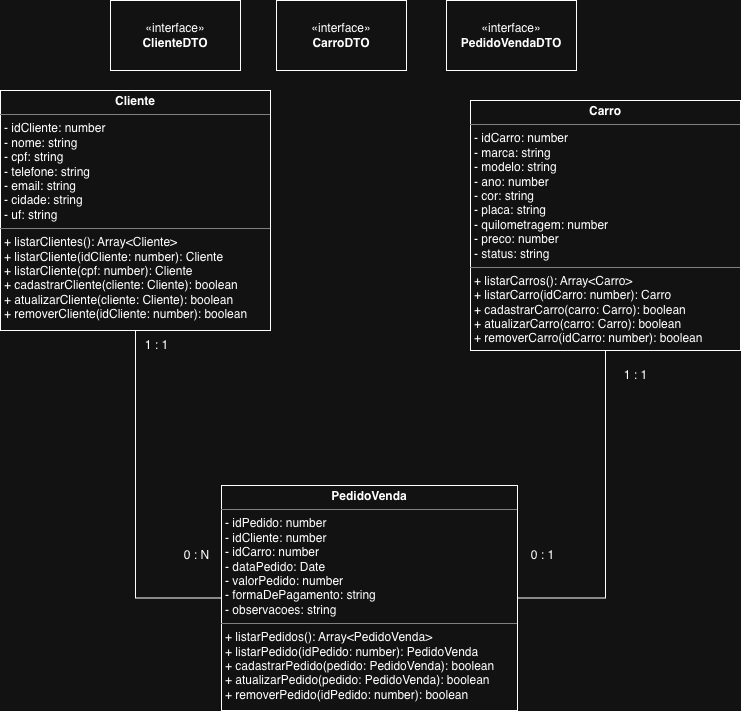

The diagram above was exported from draw.io. Its source (the exported page's mxGraphModel, read from the mxfile embedded in the PNG):
<mxGraphModel dx="1216" dy="818" grid="1" gridSize="10" guides="1" tooltips="1" connect="1" arrows="1" fold="1" page="1" pageScale="1" pageWidth="827" pageHeight="1169" math="0" shadow="0">
  <root>
    <mxCell id="0" />
    <mxCell id="1" parent="0" />
    <mxCell id="EFdtk-uEgJiPXHcUSpEV-1" parent="1" style="verticalAlign=top;align=left;overflow=fill;html=1;whiteSpace=wrap;" value="&lt;p style=&quot;margin:0px;margin-top:4px;text-align:center;&quot;&gt;&lt;b&gt;Cliente&lt;/b&gt;&lt;/p&gt;&lt;hr size=&quot;1&quot; style=&quot;border-style:solid;&quot;&gt;&lt;p style=&quot;margin:0px;margin-left:4px;&quot;&gt;- idCliente: number&lt;/p&gt;&lt;p style=&quot;margin:0px;margin-left:4px;&quot;&gt;- nome: string&lt;/p&gt;&lt;p style=&quot;margin:0px;margin-left:4px;&quot;&gt;- cpf: string&lt;/p&gt;&lt;p style=&quot;margin:0px;margin-left:4px;&quot;&gt;- telefone: string&lt;/p&gt;&lt;p style=&quot;margin:0px;margin-left:4px;&quot;&gt;- email: string&lt;/p&gt;&lt;p style=&quot;margin:0px;margin-left:4px;&quot;&gt;- cidade: string&lt;/p&gt;&lt;p style=&quot;margin:0px;margin-left:4px;&quot;&gt;- uf: string&lt;/p&gt;&lt;hr size=&quot;1&quot; style=&quot;border-style:solid;&quot;&gt;&lt;p style=&quot;margin:0px;margin-left:4px;&quot;&gt;+ listarClientes(): Array&amp;lt;Cliente&amp;gt;&lt;/p&gt;&lt;p style=&quot;margin:0px;margin-left:4px;&quot;&gt;+ listarCliente(idCliente: number): Cliente&lt;/p&gt;&lt;p style=&quot;margin:0px;margin-left:4px;&quot;&gt;+ listarCliente(cpf: number): Cliente&lt;/p&gt;&lt;p style=&quot;margin:0px;margin-left:4px;&quot;&gt;+ cadastrarCliente(cliente: Cliente): boolean&lt;/p&gt;&lt;p style=&quot;margin:0px;margin-left:4px;&quot;&gt;+ atualizarCliente(cliente: Cliente): boolean&lt;/p&gt;&lt;p style=&quot;margin:0px;margin-left:4px;&quot;&gt;+ removerCliente(idCliente: number): boolean&lt;/p&gt;" vertex="1">
      <mxGeometry height="240" width="270" x="50" y="90" as="geometry" />
    </mxCell>
    <mxCell id="EFdtk-uEgJiPXHcUSpEV-2" parent="1" style="verticalAlign=top;align=left;overflow=fill;html=1;whiteSpace=wrap;" value="&lt;p style=&quot;margin:0px;margin-top:4px;text-align:center;&quot;&gt;&lt;b&gt;Carro&lt;/b&gt;&lt;/p&gt;&lt;hr size=&quot;1&quot; style=&quot;border-style:solid;&quot;&gt;&lt;p style=&quot;margin:0px;margin-left:4px;&quot;&gt;- idCarro: number&lt;/p&gt;&lt;p style=&quot;margin:0px;margin-left:4px;&quot;&gt;- marca: string&lt;/p&gt;&lt;p style=&quot;margin:0px;margin-left:4px;&quot;&gt;- modelo: string&lt;/p&gt;&lt;p style=&quot;margin:0px;margin-left:4px;&quot;&gt;- ano: number&lt;/p&gt;&lt;p style=&quot;margin:0px;margin-left:4px;&quot;&gt;- cor: string&lt;/p&gt;&lt;p style=&quot;margin:0px;margin-left:4px;&quot;&gt;- placa: string&lt;/p&gt;&lt;p style=&quot;margin:0px;margin-left:4px;&quot;&gt;- quilometragem: number&lt;/p&gt;&lt;p style=&quot;margin:0px;margin-left:4px;&quot;&gt;- preco: number&lt;/p&gt;&lt;p style=&quot;margin:0px;margin-left:4px;&quot;&gt;- status: string&lt;/p&gt;&lt;hr size=&quot;1&quot; style=&quot;border-style:solid;&quot;&gt;&lt;p style=&quot;margin:0px;margin-left:4px;&quot;&gt;+ listarCarros(): Array&amp;lt;Carro&amp;gt;&lt;/p&gt;&lt;p style=&quot;margin:0px;margin-left:4px;&quot;&gt;+ listarCarro(idCarro: number): Carro&lt;/p&gt;&lt;p style=&quot;margin:0px;margin-left:4px;&quot;&gt;+ cadastrarCarro(carro: Carro): boolean&lt;/p&gt;&lt;p style=&quot;margin:0px;margin-left:4px;&quot;&gt;+ atualizarCarro(carro: Carro): boolean&lt;/p&gt;&lt;p style=&quot;margin:0px;margin-left:4px;&quot;&gt;+ removerCarro(idCarro: number): boolean&lt;/p&gt;" vertex="1">
      <mxGeometry height="250" width="270" x="520" y="100" as="geometry" />
    </mxCell>
    <mxCell id="EFdtk-uEgJiPXHcUSpEV-4" edge="1" parent="1" source="EFdtk-uEgJiPXHcUSpEV-3" style="edgeStyle=orthogonalEdgeStyle;rounded=0;orthogonalLoop=1;jettySize=auto;html=1;entryX=0.5;entryY=1;entryDx=0;entryDy=0;exitX=0;exitY=0.5;exitDx=0;exitDy=0;endArrow=none;endFill=0;" target="EFdtk-uEgJiPXHcUSpEV-1">
      <mxGeometry relative="1" as="geometry" />
    </mxCell>
    <mxCell id="EFdtk-uEgJiPXHcUSpEV-5" edge="1" parent="1" source="EFdtk-uEgJiPXHcUSpEV-3" style="edgeStyle=orthogonalEdgeStyle;rounded=0;orthogonalLoop=1;jettySize=auto;html=1;entryX=0.5;entryY=1;entryDx=0;entryDy=0;exitX=1;exitY=0.5;exitDx=0;exitDy=0;endArrow=none;endFill=0;" target="EFdtk-uEgJiPXHcUSpEV-2">
      <mxGeometry relative="1" as="geometry" />
    </mxCell>
    <mxCell id="EFdtk-uEgJiPXHcUSpEV-3" parent="1" style="verticalAlign=top;align=left;overflow=fill;html=1;whiteSpace=wrap;" value="&lt;p style=&quot;margin:0px;margin-top:4px;text-align:center;&quot;&gt;&lt;b&gt;PedidoVenda&lt;/b&gt;&lt;/p&gt;&lt;hr size=&quot;1&quot; style=&quot;border-style:solid;&quot;&gt;&lt;p style=&quot;margin:0px;margin-left:4px;&quot;&gt;- idPedido: number&lt;/p&gt;&lt;p style=&quot;margin:0px;margin-left:4px;&quot;&gt;- idCliente: number&lt;/p&gt;&lt;p style=&quot;margin:0px;margin-left:4px;&quot;&gt;- idCarro: number&lt;/p&gt;&lt;p style=&quot;margin:0px;margin-left:4px;&quot;&gt;- dataPedido: Date&lt;/p&gt;&lt;p style=&quot;margin:0px;margin-left:4px;&quot;&gt;- valorPedido: number&lt;/p&gt;&lt;p style=&quot;margin:0px;margin-left:4px;&quot;&gt;- formaDePagamento: string&lt;/p&gt;&lt;p style=&quot;margin:0px;margin-left:4px;&quot;&gt;- observacoes: string&lt;/p&gt;&lt;hr size=&quot;1&quot; style=&quot;border-style:solid;&quot;&gt;&lt;p style=&quot;margin:0px;margin-left:4px;&quot;&gt;+ listarPedidos(): Array&amp;lt;PedidoVenda&amp;gt;&lt;/p&gt;&lt;p style=&quot;margin:0px;margin-left:4px;&quot;&gt;+ listarPedido(idPedido: number): PedidoVenda&lt;/p&gt;&lt;p style=&quot;margin:0px;margin-left:4px;&quot;&gt;+ cadastrarPedido(pedido: PedidoVenda): boolean&lt;/p&gt;&lt;p style=&quot;margin:0px;margin-left:4px;&quot;&gt;+ atualizarPedido(pedido: PedidoVenda): boolean&lt;/p&gt;&lt;p style=&quot;margin:0px;margin-left:4px;&quot;&gt;+ removerPedido(idPedido: number): boolean&lt;/p&gt;" vertex="1">
      <mxGeometry height="225" width="296" x="271" y="485" as="geometry" />
    </mxCell>
    <mxCell id="EFdtk-uEgJiPXHcUSpEV-6" parent="1" style="html=1;whiteSpace=wrap;" value="«interface»&lt;br&gt;&lt;b&gt;PedidoVendaDTO&lt;/b&gt;" vertex="1">
      <mxGeometry height="70" width="130" x="496" as="geometry" />
    </mxCell>
    <mxCell id="EFdtk-uEgJiPXHcUSpEV-7" parent="1" style="html=1;whiteSpace=wrap;" value="«interface»&lt;br&gt;&lt;b&gt;CarroDTO&lt;/b&gt;" vertex="1">
      <mxGeometry height="70" width="130" x="326" as="geometry" />
    </mxCell>
    <mxCell id="EFdtk-uEgJiPXHcUSpEV-8" parent="1" style="html=1;whiteSpace=wrap;" value="«interface»&lt;br&gt;&lt;b&gt;ClienteDTO&lt;/b&gt;" vertex="1">
      <mxGeometry height="70" width="130" x="160" as="geometry" />
    </mxCell>
    <mxCell id="EFdtk-uEgJiPXHcUSpEV-9" parent="1" style="text;html=1;align=center;verticalAlign=middle;resizable=0;points=[];autosize=1;strokeColor=none;fillColor=none;" value="0 : N" vertex="1">
      <mxGeometry height="30" width="50" x="221" y="540" as="geometry" />
    </mxCell>
    <mxCell id="EFdtk-uEgJiPXHcUSpEV-10" parent="1" style="text;html=1;align=center;verticalAlign=middle;resizable=0;points=[];autosize=1;strokeColor=none;fillColor=none;" value="1 : 1" vertex="1">
      <mxGeometry height="30" width="50" x="181" y="330" as="geometry" />
    </mxCell>
    <mxCell id="EFdtk-uEgJiPXHcUSpEV-11" parent="1" style="text;html=1;align=center;verticalAlign=middle;resizable=0;points=[];autosize=1;strokeColor=none;fillColor=none;" value="0 : 1" vertex="1">
      <mxGeometry height="30" width="50" x="567" y="540" as="geometry" />
    </mxCell>
    <mxCell id="EFdtk-uEgJiPXHcUSpEV-12" parent="1" style="text;html=1;align=center;verticalAlign=middle;resizable=0;points=[];autosize=1;strokeColor=none;fillColor=none;" value="1 : 1" vertex="1">
      <mxGeometry height="30" width="50" x="660" y="360" as="geometry" />
    </mxCell>
  </root>
</mxGraphModel>